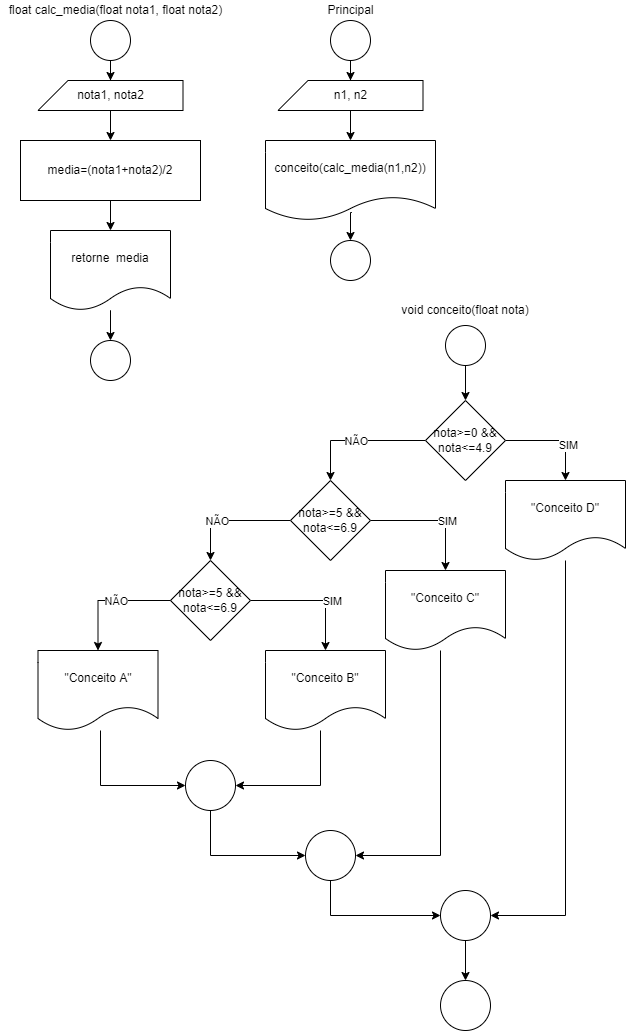

The diagram above was exported from draw.io. Its source (the exported page's mxGraphModel, read from the mxfile embedded in the PNG):
<mxGraphModel dx="640" dy="561" grid="1" gridSize="10" guides="1" tooltips="1" connect="1" arrows="1" fold="1" page="1" pageScale="1" pageWidth="827" pageHeight="1169" math="0" shadow="0">
  <root>
    <mxCell id="0" />
    <mxCell id="1" parent="0" />
    <mxCell id="OVnJz0Pkw8SIXVXT6MHx-1" value="" style="edgeStyle=orthogonalEdgeStyle;rounded=0;orthogonalLoop=1;jettySize=auto;html=1;entryX=0.5;entryY=0;entryDx=0;entryDy=0;entryPerimeter=0;" parent="1" source="OVnJz0Pkw8SIXVXT6MHx-2" target="OVnJz0Pkw8SIXVXT6MHx-4" edge="1">
      <mxGeometry relative="1" as="geometry" />
    </mxCell>
    <mxCell id="OVnJz0Pkw8SIXVXT6MHx-2" value="" style="ellipse;whiteSpace=wrap;html=1;aspect=fixed;" parent="1" vertex="1">
      <mxGeometry x="100" y="50" width="40" height="40" as="geometry" />
    </mxCell>
    <mxCell id="OVnJz0Pkw8SIXVXT6MHx-3" value="" style="edgeStyle=orthogonalEdgeStyle;rounded=0;orthogonalLoop=1;jettySize=auto;html=1;" parent="1" source="OVnJz0Pkw8SIXVXT6MHx-4" target="OVnJz0Pkw8SIXVXT6MHx-6" edge="1">
      <mxGeometry relative="1" as="geometry" />
    </mxCell>
    <mxCell id="OVnJz0Pkw8SIXVXT6MHx-4" value="nota1, nota2" style="shape=card;whiteSpace=wrap;html=1;" parent="1" vertex="1">
      <mxGeometry x="47.5" y="110" width="145" height="30" as="geometry" />
    </mxCell>
    <mxCell id="OVnJz0Pkw8SIXVXT6MHx-5" value="" style="edgeStyle=orthogonalEdgeStyle;rounded=0;orthogonalLoop=1;jettySize=auto;html=1;" parent="1" source="OVnJz0Pkw8SIXVXT6MHx-6" target="OVnJz0Pkw8SIXVXT6MHx-8" edge="1">
      <mxGeometry relative="1" as="geometry" />
    </mxCell>
    <mxCell id="OVnJz0Pkw8SIXVXT6MHx-6" value="media=(nota1+nota2)/2" style="rounded=0;whiteSpace=wrap;html=1;" parent="1" vertex="1">
      <mxGeometry x="30" y="170" width="180" height="60" as="geometry" />
    </mxCell>
    <mxCell id="OVnJz0Pkw8SIXVXT6MHx-7" value="" style="edgeStyle=orthogonalEdgeStyle;rounded=0;orthogonalLoop=1;jettySize=auto;html=1;entryX=0.5;entryY=0;entryDx=0;entryDy=0;" parent="1" target="OVnJz0Pkw8SIXVXT6MHx-9" edge="1">
      <mxGeometry relative="1" as="geometry">
        <mxPoint x="120" y="350" as="sourcePoint" />
        <Array as="points">
          <mxPoint x="120" y="340" />
          <mxPoint x="120" y="340" />
        </Array>
      </mxGeometry>
    </mxCell>
    <mxCell id="OVnJz0Pkw8SIXVXT6MHx-8" value="retorne&amp;nbsp; media" style="shape=document;whiteSpace=wrap;html=1;boundedLbl=1;" parent="1" vertex="1">
      <mxGeometry x="60" y="260" width="120" height="80" as="geometry" />
    </mxCell>
    <mxCell id="OVnJz0Pkw8SIXVXT6MHx-9" value="" style="ellipse;whiteSpace=wrap;html=1;aspect=fixed;" parent="1" vertex="1">
      <mxGeometry x="100" y="370" width="40" height="40" as="geometry" />
    </mxCell>
    <mxCell id="OVnJz0Pkw8SIXVXT6MHx-10" value="float calc_media(float nota1, float nota2)" style="text;html=1;align=center;verticalAlign=middle;resizable=0;points=[];autosize=1;strokeColor=none;fillColor=none;" parent="1" vertex="1">
      <mxGeometry x="10" y="30" width="230" height="20" as="geometry" />
    </mxCell>
    <mxCell id="OVnJz0Pkw8SIXVXT6MHx-11" value="" style="edgeStyle=orthogonalEdgeStyle;rounded=0;orthogonalLoop=1;jettySize=auto;html=1;entryX=0.5;entryY=0;entryDx=0;entryDy=0;entryPerimeter=0;" parent="1" source="OVnJz0Pkw8SIXVXT6MHx-12" target="OVnJz0Pkw8SIXVXT6MHx-14" edge="1">
      <mxGeometry relative="1" as="geometry" />
    </mxCell>
    <mxCell id="OVnJz0Pkw8SIXVXT6MHx-12" value="" style="ellipse;whiteSpace=wrap;html=1;aspect=fixed;" parent="1" vertex="1">
      <mxGeometry x="340" y="50" width="40" height="40" as="geometry" />
    </mxCell>
    <mxCell id="OVnJz0Pkw8SIXVXT6MHx-13" value="" style="edgeStyle=orthogonalEdgeStyle;rounded=0;orthogonalLoop=1;jettySize=auto;html=1;entryX=0.5;entryY=0;entryDx=0;entryDy=0;" parent="1" source="OVnJz0Pkw8SIXVXT6MHx-14" target="OVnJz0Pkw8SIXVXT6MHx-16" edge="1">
      <mxGeometry relative="1" as="geometry">
        <mxPoint x="360" y="170" as="targetPoint" />
      </mxGeometry>
    </mxCell>
    <mxCell id="OVnJz0Pkw8SIXVXT6MHx-14" value="n1, n2" style="shape=card;whiteSpace=wrap;html=1;" parent="1" vertex="1">
      <mxGeometry x="287.5" y="110" width="145" height="30" as="geometry" />
    </mxCell>
    <mxCell id="OVnJz0Pkw8SIXVXT6MHx-15" value="" style="edgeStyle=orthogonalEdgeStyle;rounded=0;orthogonalLoop=1;jettySize=auto;html=1;entryX=0.5;entryY=0;entryDx=0;entryDy=0;exitX=0.508;exitY=0.9;exitDx=0;exitDy=0;exitPerimeter=0;" parent="1" source="OVnJz0Pkw8SIXVXT6MHx-16" target="OVnJz0Pkw8SIXVXT6MHx-17" edge="1">
      <mxGeometry relative="1" as="geometry">
        <mxPoint x="360" y="350" as="sourcePoint" />
        <Array as="points" />
      </mxGeometry>
    </mxCell>
    <mxCell id="OVnJz0Pkw8SIXVXT6MHx-16" value="conceito(calc_media(n1,n2))" style="shape=document;whiteSpace=wrap;html=1;boundedLbl=1;" parent="1" vertex="1">
      <mxGeometry x="275" y="170" width="170" height="80" as="geometry" />
    </mxCell>
    <mxCell id="OVnJz0Pkw8SIXVXT6MHx-17" value="" style="ellipse;whiteSpace=wrap;html=1;aspect=fixed;" parent="1" vertex="1">
      <mxGeometry x="340" y="270" width="40" height="40" as="geometry" />
    </mxCell>
    <mxCell id="OVnJz0Pkw8SIXVXT6MHx-18" value="Principal" style="text;html=1;align=center;verticalAlign=middle;resizable=0;points=[];autosize=1;strokeColor=none;fillColor=none;" parent="1" vertex="1">
      <mxGeometry x="330" y="30" width="60" height="20" as="geometry" />
    </mxCell>
    <mxCell id="6Kcs5k3bwXQ-fbeogf-B-4" value="" style="edgeStyle=orthogonalEdgeStyle;rounded=0;orthogonalLoop=1;jettySize=auto;html=1;" edge="1" parent="1" source="6Kcs5k3bwXQ-fbeogf-B-1" target="6Kcs5k3bwXQ-fbeogf-B-3">
      <mxGeometry relative="1" as="geometry" />
    </mxCell>
    <mxCell id="6Kcs5k3bwXQ-fbeogf-B-1" value="" style="ellipse;whiteSpace=wrap;html=1;aspect=fixed;" vertex="1" parent="1">
      <mxGeometry x="455" y="355" width="40" height="40" as="geometry" />
    </mxCell>
    <mxCell id="6Kcs5k3bwXQ-fbeogf-B-2" value="void conceito(float nota)" style="text;html=1;strokeColor=none;fillColor=none;align=center;verticalAlign=middle;whiteSpace=wrap;rounded=0;" vertex="1" parent="1">
      <mxGeometry x="410" y="325" width="130" height="30" as="geometry" />
    </mxCell>
    <mxCell id="6Kcs5k3bwXQ-fbeogf-B-6" value="" style="edgeStyle=orthogonalEdgeStyle;rounded=0;orthogonalLoop=1;jettySize=auto;html=1;entryX=0.5;entryY=0;entryDx=0;entryDy=0;" edge="1" parent="1" source="6Kcs5k3bwXQ-fbeogf-B-3" target="6Kcs5k3bwXQ-fbeogf-B-5">
      <mxGeometry relative="1" as="geometry">
        <Array as="points">
          <mxPoint x="340" y="470" />
        </Array>
      </mxGeometry>
    </mxCell>
    <mxCell id="6Kcs5k3bwXQ-fbeogf-B-23" value="NÃO" style="edgeLabel;html=1;align=center;verticalAlign=middle;resizable=0;points=[];" vertex="1" connectable="0" parent="6Kcs5k3bwXQ-fbeogf-B-6">
      <mxGeometry x="-0.0286" y="-2" relative="1" as="geometry">
        <mxPoint x="-4" y="2" as="offset" />
      </mxGeometry>
    </mxCell>
    <mxCell id="6Kcs5k3bwXQ-fbeogf-B-22" style="edgeStyle=orthogonalEdgeStyle;rounded=0;orthogonalLoop=1;jettySize=auto;html=1;entryX=0.5;entryY=0;entryDx=0;entryDy=0;" edge="1" parent="1" source="6Kcs5k3bwXQ-fbeogf-B-3" target="6Kcs5k3bwXQ-fbeogf-B-21">
      <mxGeometry relative="1" as="geometry">
        <Array as="points">
          <mxPoint x="575" y="470" />
        </Array>
      </mxGeometry>
    </mxCell>
    <mxCell id="6Kcs5k3bwXQ-fbeogf-B-30" value="SIM" style="edgeLabel;html=1;align=center;verticalAlign=middle;resizable=0;points=[];" vertex="1" connectable="0" parent="6Kcs5k3bwXQ-fbeogf-B-22">
      <mxGeometry x="0.2829" y="2" relative="1" as="geometry">
        <mxPoint as="offset" />
      </mxGeometry>
    </mxCell>
    <mxCell id="6Kcs5k3bwXQ-fbeogf-B-3" value="nota&amp;gt;=0 &amp;amp;&amp;amp; nota&amp;lt;=4.9" style="rhombus;whiteSpace=wrap;html=1;" vertex="1" parent="1">
      <mxGeometry x="435" y="430" width="80" height="80" as="geometry" />
    </mxCell>
    <mxCell id="6Kcs5k3bwXQ-fbeogf-B-8" value="" style="edgeStyle=orthogonalEdgeStyle;rounded=0;orthogonalLoop=1;jettySize=auto;html=1;entryX=0.5;entryY=0;entryDx=0;entryDy=0;" edge="1" parent="1" source="6Kcs5k3bwXQ-fbeogf-B-5" target="6Kcs5k3bwXQ-fbeogf-B-7">
      <mxGeometry relative="1" as="geometry">
        <Array as="points">
          <mxPoint x="220" y="550" />
        </Array>
      </mxGeometry>
    </mxCell>
    <mxCell id="6Kcs5k3bwXQ-fbeogf-B-24" value="NÃO" style="edgeLabel;html=1;align=center;verticalAlign=middle;resizable=0;points=[];" vertex="1" connectable="0" parent="6Kcs5k3bwXQ-fbeogf-B-8">
      <mxGeometry x="0.1592" y="2" relative="1" as="geometry">
        <mxPoint x="-4" y="-2" as="offset" />
      </mxGeometry>
    </mxCell>
    <mxCell id="6Kcs5k3bwXQ-fbeogf-B-20" style="edgeStyle=orthogonalEdgeStyle;rounded=0;orthogonalLoop=1;jettySize=auto;html=1;entryX=0.5;entryY=0;entryDx=0;entryDy=0;" edge="1" parent="1" source="6Kcs5k3bwXQ-fbeogf-B-5" target="6Kcs5k3bwXQ-fbeogf-B-19">
      <mxGeometry relative="1" as="geometry" />
    </mxCell>
    <mxCell id="6Kcs5k3bwXQ-fbeogf-B-29" value="SIM" style="edgeLabel;html=1;align=center;verticalAlign=middle;resizable=0;points=[];" vertex="1" connectable="0" parent="6Kcs5k3bwXQ-fbeogf-B-20">
      <mxGeometry x="0.1968" y="1" relative="1" as="geometry">
        <mxPoint as="offset" />
      </mxGeometry>
    </mxCell>
    <mxCell id="6Kcs5k3bwXQ-fbeogf-B-5" value="nota&amp;gt;=5 &amp;amp;&amp;amp; nota&amp;lt;=6.9" style="rhombus;whiteSpace=wrap;html=1;" vertex="1" parent="1">
      <mxGeometry x="300" y="510" width="80" height="80" as="geometry" />
    </mxCell>
    <mxCell id="6Kcs5k3bwXQ-fbeogf-B-18" style="edgeStyle=orthogonalEdgeStyle;rounded=0;orthogonalLoop=1;jettySize=auto;html=1;entryX=0.5;entryY=0;entryDx=0;entryDy=0;" edge="1" parent="1" source="6Kcs5k3bwXQ-fbeogf-B-7" target="6Kcs5k3bwXQ-fbeogf-B-17">
      <mxGeometry relative="1" as="geometry" />
    </mxCell>
    <mxCell id="6Kcs5k3bwXQ-fbeogf-B-28" value="SIM" style="edgeLabel;html=1;align=center;verticalAlign=middle;resizable=0;points=[];" vertex="1" connectable="0" parent="6Kcs5k3bwXQ-fbeogf-B-18">
      <mxGeometry x="0.1906" y="-1" relative="1" as="geometry">
        <mxPoint x="7" y="-1" as="offset" />
      </mxGeometry>
    </mxCell>
    <mxCell id="6Kcs5k3bwXQ-fbeogf-B-7" value="nota&amp;gt;=5 &amp;amp;&amp;amp; nota&amp;lt;=6.9" style="rhombus;whiteSpace=wrap;html=1;" vertex="1" parent="1">
      <mxGeometry x="180" y="590" width="80" height="80" as="geometry" />
    </mxCell>
    <mxCell id="6Kcs5k3bwXQ-fbeogf-B-16" style="edgeStyle=orthogonalEdgeStyle;rounded=0;orthogonalLoop=1;jettySize=auto;html=1;entryX=0.5;entryY=0;entryDx=0;entryDy=0;exitX=0;exitY=0.5;exitDx=0;exitDy=0;" edge="1" parent="1" source="6Kcs5k3bwXQ-fbeogf-B-7" target="6Kcs5k3bwXQ-fbeogf-B-15">
      <mxGeometry relative="1" as="geometry">
        <mxPoint x="150" y="630" as="sourcePoint" />
        <Array as="points">
          <mxPoint x="108" y="630" />
        </Array>
      </mxGeometry>
    </mxCell>
    <mxCell id="6Kcs5k3bwXQ-fbeogf-B-26" value="NÃO" style="edgeLabel;html=1;align=center;verticalAlign=middle;resizable=0;points=[];" vertex="1" connectable="0" parent="6Kcs5k3bwXQ-fbeogf-B-16">
      <mxGeometry x="-0.1164" y="2" relative="1" as="geometry">
        <mxPoint x="-1" y="-2" as="offset" />
      </mxGeometry>
    </mxCell>
    <mxCell id="6Kcs5k3bwXQ-fbeogf-B-32" style="edgeStyle=orthogonalEdgeStyle;rounded=0;orthogonalLoop=1;jettySize=auto;html=1;entryX=0;entryY=0.5;entryDx=0;entryDy=0;" edge="1" parent="1" source="6Kcs5k3bwXQ-fbeogf-B-15" target="6Kcs5k3bwXQ-fbeogf-B-31">
      <mxGeometry relative="1" as="geometry">
        <Array as="points">
          <mxPoint x="110" y="815" />
        </Array>
      </mxGeometry>
    </mxCell>
    <mxCell id="6Kcs5k3bwXQ-fbeogf-B-15" value="&quot;Conceito A&quot;" style="shape=document;whiteSpace=wrap;html=1;boundedLbl=1;" vertex="1" parent="1">
      <mxGeometry x="47.5" y="680" width="120" height="80" as="geometry" />
    </mxCell>
    <mxCell id="6Kcs5k3bwXQ-fbeogf-B-33" style="edgeStyle=orthogonalEdgeStyle;rounded=0;orthogonalLoop=1;jettySize=auto;html=1;entryX=1;entryY=0.5;entryDx=0;entryDy=0;" edge="1" parent="1" source="6Kcs5k3bwXQ-fbeogf-B-17" target="6Kcs5k3bwXQ-fbeogf-B-31">
      <mxGeometry relative="1" as="geometry">
        <Array as="points">
          <mxPoint x="330" y="815" />
        </Array>
      </mxGeometry>
    </mxCell>
    <mxCell id="6Kcs5k3bwXQ-fbeogf-B-17" value="&quot;Conceito B&quot;" style="shape=document;whiteSpace=wrap;html=1;boundedLbl=1;" vertex="1" parent="1">
      <mxGeometry x="275" y="680" width="120" height="80" as="geometry" />
    </mxCell>
    <mxCell id="6Kcs5k3bwXQ-fbeogf-B-35" style="edgeStyle=orthogonalEdgeStyle;rounded=0;orthogonalLoop=1;jettySize=auto;html=1;entryX=1;entryY=0.5;entryDx=0;entryDy=0;" edge="1" parent="1" source="6Kcs5k3bwXQ-fbeogf-B-19" target="6Kcs5k3bwXQ-fbeogf-B-34">
      <mxGeometry relative="1" as="geometry">
        <Array as="points">
          <mxPoint x="450" y="885" />
        </Array>
      </mxGeometry>
    </mxCell>
    <mxCell id="6Kcs5k3bwXQ-fbeogf-B-19" value="&quot;Conceito C&quot;" style="shape=document;whiteSpace=wrap;html=1;boundedLbl=1;" vertex="1" parent="1">
      <mxGeometry x="395" y="600" width="120" height="80" as="geometry" />
    </mxCell>
    <mxCell id="6Kcs5k3bwXQ-fbeogf-B-38" style="edgeStyle=orthogonalEdgeStyle;rounded=0;orthogonalLoop=1;jettySize=auto;html=1;entryX=1;entryY=0.5;entryDx=0;entryDy=0;" edge="1" parent="1" source="6Kcs5k3bwXQ-fbeogf-B-21" target="6Kcs5k3bwXQ-fbeogf-B-37">
      <mxGeometry relative="1" as="geometry">
        <Array as="points">
          <mxPoint x="575" y="945" />
        </Array>
      </mxGeometry>
    </mxCell>
    <mxCell id="6Kcs5k3bwXQ-fbeogf-B-21" value="&quot;Conceito D&quot;" style="shape=document;whiteSpace=wrap;html=1;boundedLbl=1;" vertex="1" parent="1">
      <mxGeometry x="515" y="510" width="120" height="80" as="geometry" />
    </mxCell>
    <mxCell id="6Kcs5k3bwXQ-fbeogf-B-36" style="edgeStyle=orthogonalEdgeStyle;rounded=0;orthogonalLoop=1;jettySize=auto;html=1;entryX=0;entryY=0.5;entryDx=0;entryDy=0;" edge="1" parent="1" source="6Kcs5k3bwXQ-fbeogf-B-31" target="6Kcs5k3bwXQ-fbeogf-B-34">
      <mxGeometry relative="1" as="geometry">
        <Array as="points">
          <mxPoint x="220" y="885" />
        </Array>
      </mxGeometry>
    </mxCell>
    <mxCell id="6Kcs5k3bwXQ-fbeogf-B-31" value="" style="ellipse;whiteSpace=wrap;html=1;aspect=fixed;" vertex="1" parent="1">
      <mxGeometry x="195" y="790" width="50" height="50" as="geometry" />
    </mxCell>
    <mxCell id="6Kcs5k3bwXQ-fbeogf-B-39" style="edgeStyle=orthogonalEdgeStyle;rounded=0;orthogonalLoop=1;jettySize=auto;html=1;entryX=0;entryY=0.5;entryDx=0;entryDy=0;" edge="1" parent="1" source="6Kcs5k3bwXQ-fbeogf-B-34" target="6Kcs5k3bwXQ-fbeogf-B-37">
      <mxGeometry relative="1" as="geometry">
        <Array as="points">
          <mxPoint x="340" y="945" />
        </Array>
      </mxGeometry>
    </mxCell>
    <mxCell id="6Kcs5k3bwXQ-fbeogf-B-34" value="" style="ellipse;whiteSpace=wrap;html=1;aspect=fixed;" vertex="1" parent="1">
      <mxGeometry x="315" y="860" width="50" height="50" as="geometry" />
    </mxCell>
    <mxCell id="6Kcs5k3bwXQ-fbeogf-B-41" value="" style="edgeStyle=orthogonalEdgeStyle;rounded=0;orthogonalLoop=1;jettySize=auto;html=1;" edge="1" parent="1" source="6Kcs5k3bwXQ-fbeogf-B-37" target="6Kcs5k3bwXQ-fbeogf-B-40">
      <mxGeometry relative="1" as="geometry" />
    </mxCell>
    <mxCell id="6Kcs5k3bwXQ-fbeogf-B-37" value="" style="ellipse;whiteSpace=wrap;html=1;aspect=fixed;" vertex="1" parent="1">
      <mxGeometry x="450" y="920" width="50" height="50" as="geometry" />
    </mxCell>
    <mxCell id="6Kcs5k3bwXQ-fbeogf-B-40" value="" style="ellipse;whiteSpace=wrap;html=1;aspect=fixed;" vertex="1" parent="1">
      <mxGeometry x="450" y="1010" width="50" height="50" as="geometry" />
    </mxCell>
  </root>
</mxGraphModel>